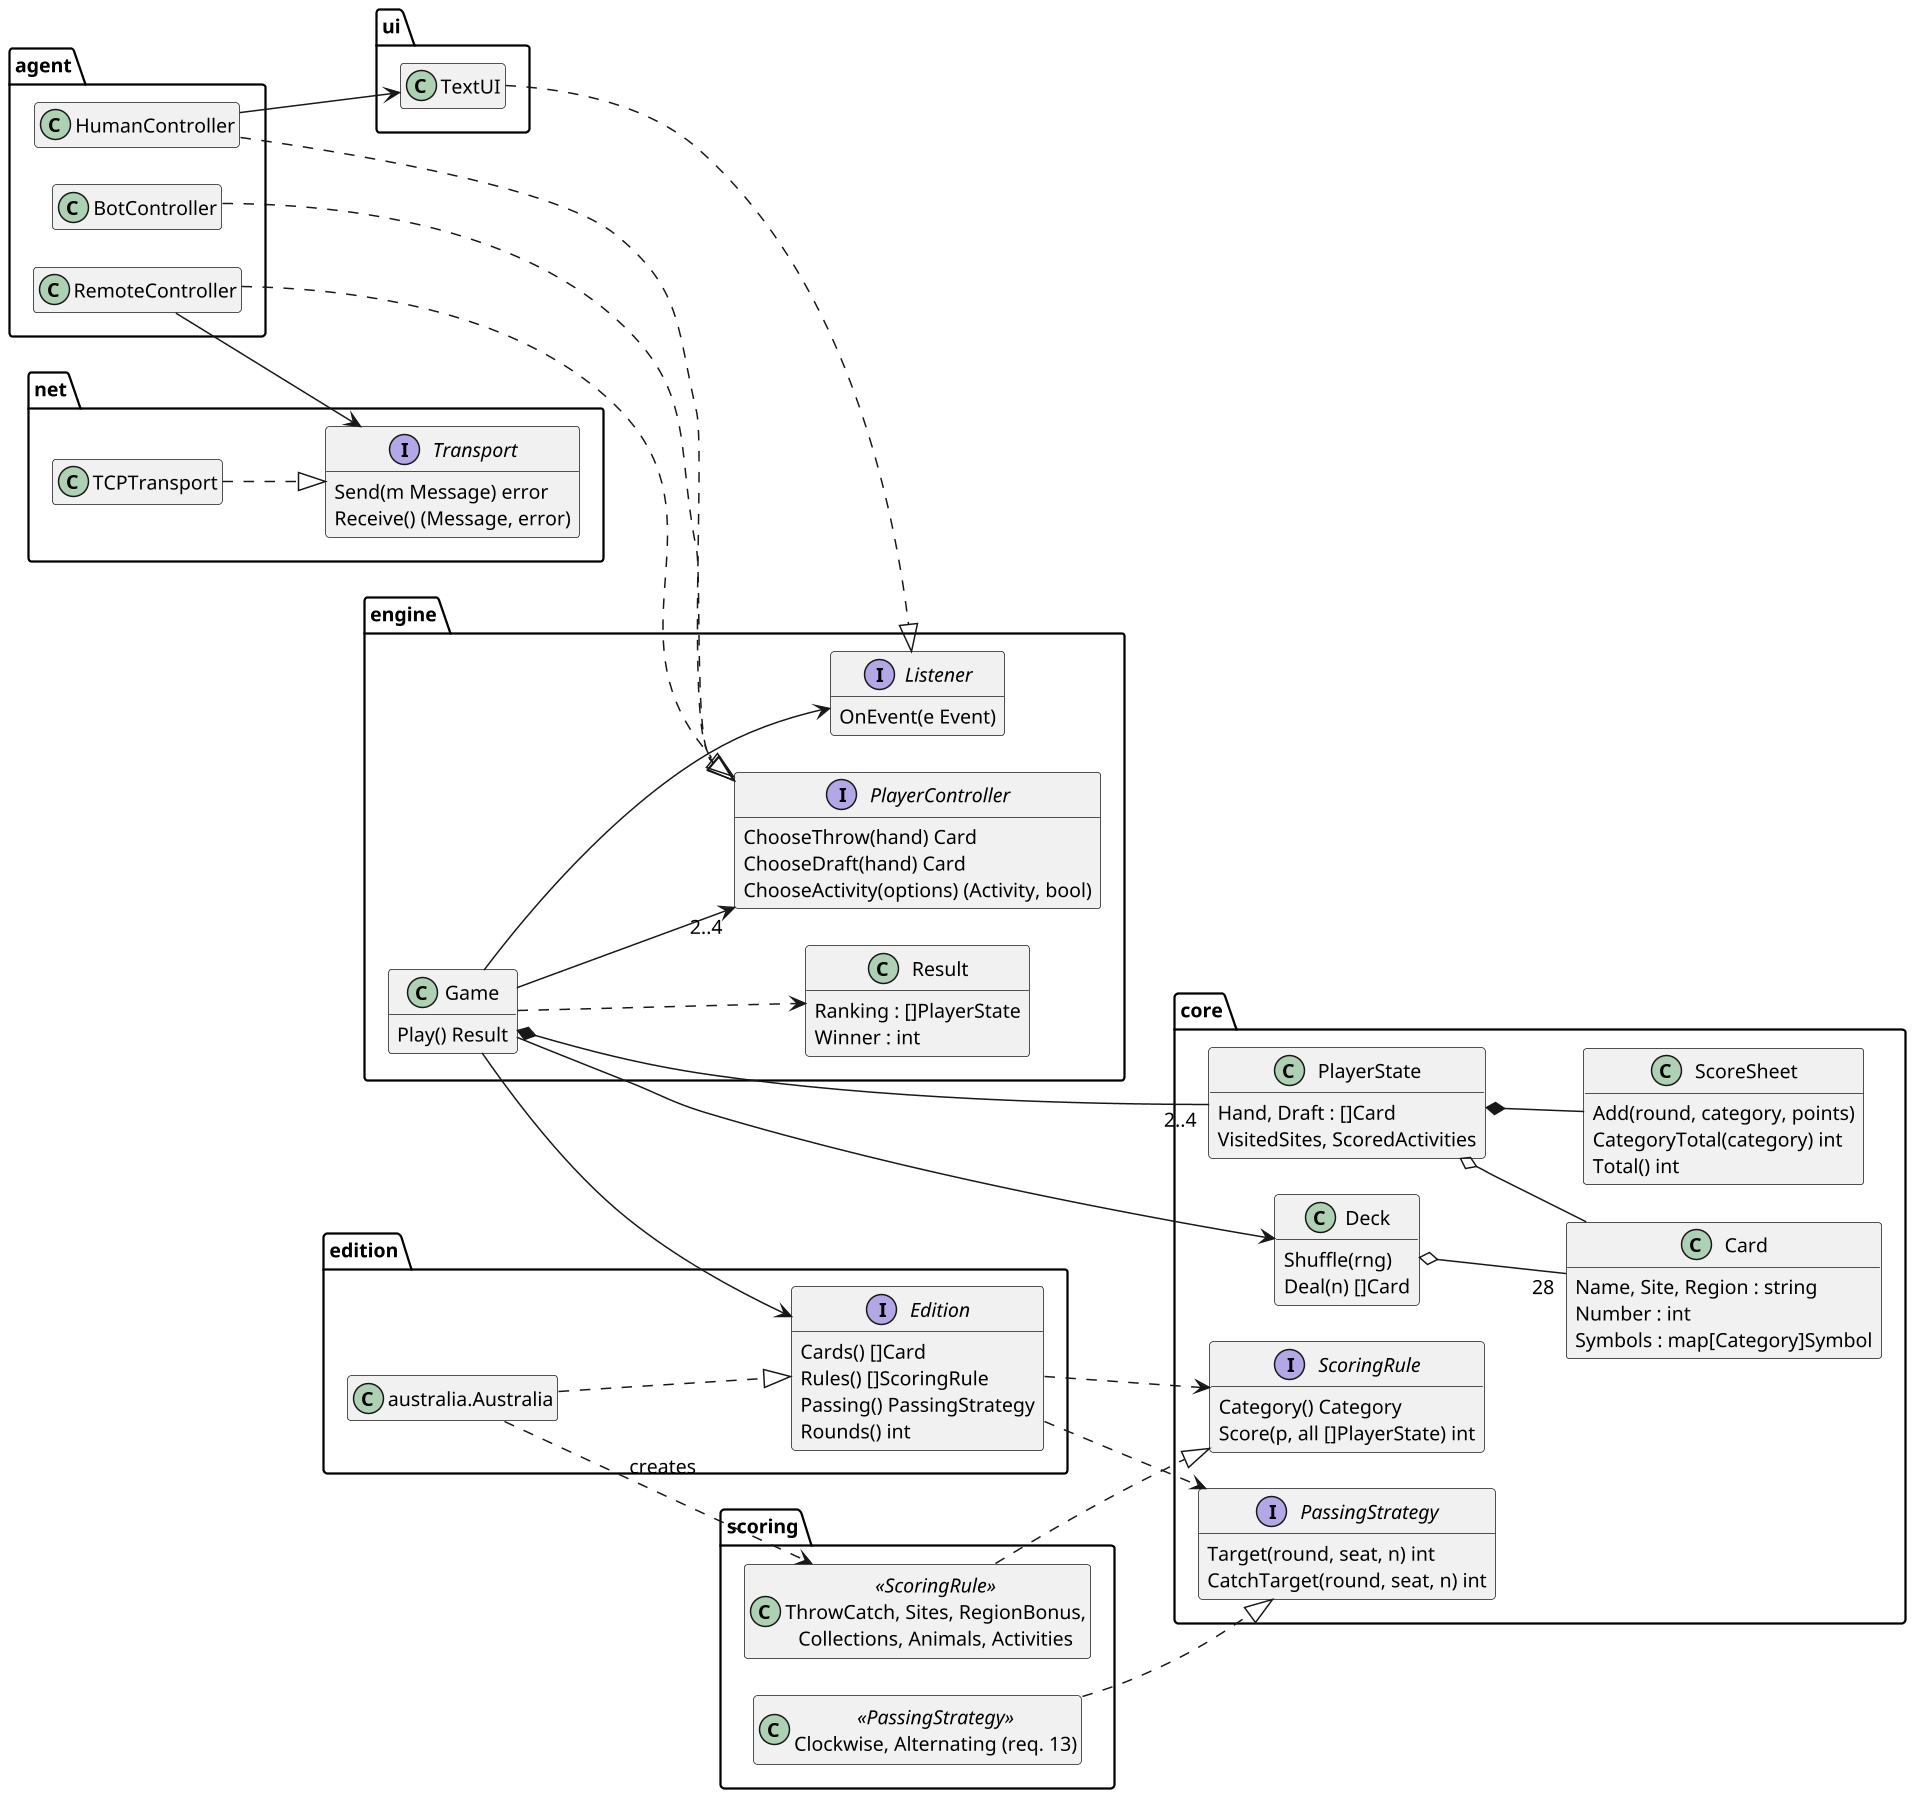

The diagram above was rendered by PlantUML. Its source (embedded in the PNG):
@startuml classes
skinparamlocked dpi 144
skinparam defaultFontName Arial
skinparam defaultFontSize 13
skinparam shadowing false
skinparam classAttributeIconSize 0
skinparam nodesep 25
skinparam ranksep 45
hide empty members
left to right direction

package agent {
  class HumanController
  class BotController
  class RemoteController
}
package ui {
  class TextUI
}
package net {
  interface Transport {
    Send(m Message) error
    Receive() (Message, error)
  }
  class TCPTransport
}
package engine {
  class Game {
    Play() Result
  }
  interface PlayerController {
    ChooseThrow(hand) Card
    ChooseDraft(hand) Card
    ChooseActivity(options) (Activity, bool)
  }
  interface Listener {
    OnEvent(e Event)
  }
  class Result {
    Ranking : []PlayerState
    Winner : int
  }
}
package edition {
  interface Edition {
    Cards() []Card
    Rules() []ScoringRule
    Passing() PassingStrategy
    Rounds() int
  }
  class "australia.Australia" as Australia
}
package core {
  interface ScoringRule {
    Category() Category
    Score(p, all []PlayerState) int
  }
  interface PassingStrategy {
    Target(round, seat, n) int
    CatchTarget(round, seat, n) int
  }
  class PlayerState {
    Hand, Draft : []Card
    VisitedSites, ScoredActivities
  }
  class ScoreSheet {
    Add(round, category, points)
    CategoryTotal(category) int
    Total() int
  }
  class Deck {
    Shuffle(rng)
    Deal(n) []Card
  }
  class Card {
    Name, Site, Region : string
    Number : int
    Symbols : map[Category]Symbol
  }
}
package scoring {
  class "ThrowCatch, Sites, RegionBonus,\nCollections, Animals, Activities" as Rules <<ScoringRule>>
  class "Clockwise, Alternating (req. 13)" as Passings <<PassingStrategy>>
}

HumanController ..|> PlayerController
BotController ..|> PlayerController
RemoteController ..|> PlayerController
RemoteController --> Transport
HumanController --> TextUI
TCPTransport ..|> Transport
TextUI ..|> Listener

Game --> "2..4" PlayerController
Game --> Listener
Game --> Edition
Game *-- "2..4" PlayerState
Game ..> Result
Game --> Deck

Australia ..|> Edition
Australia ..> Rules : creates
Edition ..> ScoringRule
Edition ..> PassingStrategy

Rules ..|> ScoringRule
Passings ..|> PassingStrategy
PlayerState *-- ScoreSheet
PlayerState o-- Card
Deck o-- "28" Card
@enduml